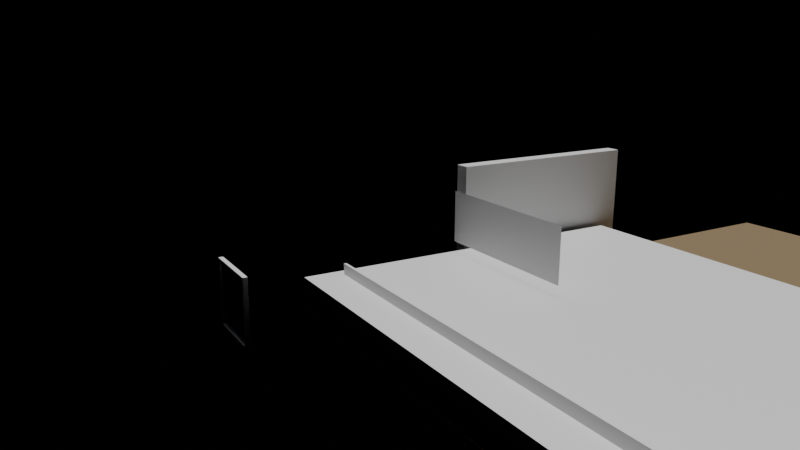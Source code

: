 # Source: e2442_after.blend  (saved by Blender 5.2.44; exported with 4.5.12 LTS)
import bpy
from mathutils import Matrix  # noqa: F401  (used for matrix-valued properties, if any)

bpy.ops.wm.read_factory_settings(use_empty=True)
scene = bpy.context.scene
scene.name = 'Scene'

# ---- materials (node trees are filled in below, after node groups)
mat_cesped = bpy.data.materials.new('Cesped')
mat_madera = bpy.data.materials.new('Madera')
mat_ladrillo = bpy.data.materials.new('Ladrillo')
mat_hormigon = bpy.data.materials.new('Hormigon')
mat_agua = bpy.data.materials.new('Agua')
mat_marco_pintura = bpy.data.materials.new('Marco_Pintura')
mat_vidrio = bpy.data.materials.new('Vidrio')

# ---- material node trees
mat_cesped.use_nodes = True; mat_cesped.node_tree.nodes.clear()
_N = mat_cesped.node_tree.nodes; _L = mat_cesped.node_tree.links
n0 = _N.new('ShaderNodeBsdfPrincipled'); n0.name = 'Principled BSDF'; n0.location = (-200, 100)
n0.inputs[0].default_value = (0.25, 0.18, 0.1, 1.0)
n0.inputs[2].default_value = 0.9
n0.inputs[3].default_value = 1.45
n0.inputs[10].default_value = 0.005
n1 = _N.new('ShaderNodeOutputMaterial'); n1.name = 'Material Output'; n1.location = (200, 100)
_L.new(n0.outputs[0], n1.inputs[0])
n1.is_active_output = True
mat_madera.use_nodes = True; mat_madera.node_tree.nodes.clear()
_N = mat_madera.node_tree.nodes; _L = mat_madera.node_tree.links
n0 = _N.new('ShaderNodeBsdfPrincipled'); n0.name = 'Principled BSDF'; n0.location = (-200, 100)
n0.inputs[3].default_value = 1.45
n0.inputs[10].default_value = 0.005
n1 = _N.new('ShaderNodeOutputMaterial'); n1.name = 'Material Output'; n1.location = (200, 100)
_L.new(n0.outputs[0], n1.inputs[0])
n1.is_active_output = True
mat_ladrillo.use_nodes = True; mat_ladrillo.node_tree.nodes.clear()
_N = mat_ladrillo.node_tree.nodes; _L = mat_ladrillo.node_tree.links
n0 = _N.new('ShaderNodeBsdfPrincipled'); n0.name = 'Principled BSDF'; n0.location = (-200, 100)
n0.inputs[3].default_value = 1.45
n0.inputs[10].default_value = 0.005
n1 = _N.new('ShaderNodeOutputMaterial'); n1.name = 'Material Output'; n1.location = (200, 100)
_L.new(n0.outputs[0], n1.inputs[0])
n1.is_active_output = True
mat_hormigon.use_nodes = True; mat_hormigon.node_tree.nodes.clear()
_N = mat_hormigon.node_tree.nodes; _L = mat_hormigon.node_tree.links
n0 = _N.new('ShaderNodeBsdfPrincipled'); n0.name = 'Principled BSDF'; n0.location = (-200, 100)
n0.inputs[3].default_value = 1.45
n0.inputs[10].default_value = 0.005
n1 = _N.new('ShaderNodeOutputMaterial'); n1.name = 'Material Output'; n1.location = (200, 100)
_L.new(n0.outputs[0], n1.inputs[0])
n1.is_active_output = True
mat_agua.use_nodes = True; mat_agua.node_tree.nodes.clear()
_N = mat_agua.node_tree.nodes; _L = mat_agua.node_tree.links
n0 = _N.new('ShaderNodeBsdfPrincipled'); n0.name = 'Principled BSDF'; n0.location = (-200, 100)
n0.inputs[3].default_value = 1.45
n0.inputs[10].default_value = 0.005
n1 = _N.new('ShaderNodeOutputMaterial'); n1.name = 'Material Output'; n1.location = (200, 100)
_L.new(n0.outputs[0], n1.inputs[0])
n1.is_active_output = True
mat_marco_pintura.use_nodes = True; mat_marco_pintura.node_tree.nodes.clear()
_N = mat_marco_pintura.node_tree.nodes; _L = mat_marco_pintura.node_tree.links
n0 = _N.new('ShaderNodeBsdfPrincipled'); n0.name = 'Principled BSDF'; n0.location = (-200, 100)
n0.inputs[3].default_value = 1.45
n0.inputs[10].default_value = 0.005
n1 = _N.new('ShaderNodeOutputMaterial'); n1.name = 'Material Output'; n1.location = (200, 100)
_L.new(n0.outputs[0], n1.inputs[0])
n1.is_active_output = True
mat_vidrio.use_nodes = True; mat_vidrio.node_tree.nodes.clear()
_N = mat_vidrio.node_tree.nodes; _L = mat_vidrio.node_tree.links
n0 = _N.new('ShaderNodeBsdfPrincipled'); n0.name = 'Principled BSDF'; n0.location = (-200, 100)
n0.inputs[0].default_value = (0.7, 0.85, 1.0, 1.0)
n0.inputs[2].default_value = 0.05
n0.inputs[3].default_value = 1.45
n0.inputs[10].default_value = 0.005
n0.inputs[18].default_value = 1.0
n1 = _N.new('ShaderNodeOutputMaterial'); n1.name = 'Material Output'; n1.location = (200, 100)
_L.new(n0.outputs[0], n1.inputs[0])
n1.is_active_output = True

# ---- cameras
cam_camaravista = bpy.data.cameras.new('CamaraVista')
cam_camaravista.lens = 35.0

# ---- lights
light_luzsol = bpy.data.lights.new('LuzSol', 'SUN')
light_luzsol.energy = 3.0
light_luzsol.shadow_soft_size = 0.25

# ---- meshes
me_terrenocesped_cuerpo_mesh = bpy.data.meshes.new('TerrenoCesped_Cuerpo_mesh')
me_terrenocesped_cuerpo_mesh.from_pydata([(0.0, 0.0, 0.0), (18.0, 0.0, 0.0), (18.0, 12.0, 0.0), (0.0, 12.0, 0.0), (0.0, 0.0, 0.1), (18.0, 0.0, 0.1), (18.0, 12.0, 0.1), (0.0, 12.0, 0.1)], [], [(0, 1, 2, 3), (4, 5, 6, 7), (0, 1, 5, 4), (1, 2, 6, 5), (2, 3, 7, 6), (3, 0, 4, 7)])
me_terrenocesped_cuerpo_mesh.materials.append(mat_cesped)
me_terrenocesped_cuerpo_mesh.update()
me_deckmadera_mesh = bpy.data.meshes.new('DeckMadera_mesh')
me_deckmadera_mesh.from_pydata([(0.0, 0.0, 0.0), (10.0, 0.0, 0.0), (10.0, 7.0, 0.0), (0.0, 7.0, 0.0), (0.0, 0.0, 0.2), (10.0, 0.0, 0.2), (10.0, 7.0, 0.2), (0.0, 7.0, 0.2)], [], [(0, 3, 2, 1), (4, 5, 6, 7), (2, 3, 7, 6), (0, 1, 5, 4), (1, 2, 6, 5), (3, 0, 4, 7)])
me_deckmadera_mesh.materials.append(mat_madera)
me_deckmadera_mesh.update()
me_muropiedra_cuerpo_mesh = bpy.data.meshes.new('MuroPiedra_Cuerpo_mesh')
me_muropiedra_cuerpo_mesh.from_pydata([(0.0, 0.0, 0.0), (4.0, 0.0, 0.0), (4.0, 0.3, 0.0), (0.0, 0.3, 0.0), (0.0, 0.0, 1.8), (4.0, 0.0, 1.8), (4.0, 0.3, 1.8), (0.0, 0.3, 1.8)], [], [(0, 1, 2, 3), (4, 5, 6, 7), (0, 1, 5, 4), (1, 2, 6, 5), (2, 3, 7, 6), (3, 0, 4, 7)])
me_muropiedra_cuerpo_mesh.materials.append(mat_ladrillo)
me_muropiedra_cuerpo_mesh.update()
me_cube = bpy.data.meshes.new('Cube')
me_cube.from_pydata([(-1.0, -1.0, -1.0), (-0.9556, -0.9333, -0.5), (-1.0, -1.0, 1.0), (-1.0, 1.0, -1.0), (-0.9556, 0.9333, -0.5), (-1.0, 1.0, 1.0), (1.0, -1.0, -1.0), (0.9556, -0.9333, -0.5), (1.0, -1.0, 1.0), (1.0, 1.0, -1.0), (0.9556, 0.9333, -0.5), (1.0, 1.0, 1.0), (-0.9556, -0.9333, 1.0), (-0.9556, 0.9333, 1.0), (0.9556, -0.9333, 1.0), (0.9556, 0.9333, 1.0)], [], [(0, 2, 5, 3), (3, 5, 11, 9), (9, 11, 8, 6), (6, 8, 2, 0), (3, 9, 6, 0), (14, 8, 11, 15), (15, 11, 5, 2, 8, 14, 12, 13), (12, 1, 4, 13), (13, 4, 10, 15), (10, 7, 14, 15), (7, 1, 12, 14), (4, 1, 7, 10)])
_uv = me_cube.uv_layers.new(name='UVMap')
_uv.uv.foreach_set('vector', [0.375, 0.0, 0.625, 0.0, 0.625, 0.25, 0.375, 0.25, 0.375, 0.25, 0.625, 0.25, 0.625, 0.5, 0.375, 0.5, 0.375, 0.5, 0.625, 0.5, 0.625, 0.75, 0.375, 0.75, 0.375, 0.75, 0.625, 0.75, 0.625, 1.0, 0.375, 1.0, 0.125, 0.5, 0.375, 0.5, 0.375, 0.75, 0.125, 0.75, 0.6306, 0.7417, 0.625, 0.75, 0.625, 0.5, 0.6306, 0.5083, 0.6306, 0.5083, 0.625, 0.5, 0.875, 0.5, 0.875, 0.75, 0.625, 0.75, 0.6306, 0.7417, 0.8694, 0.7417, 0.8694, 0.5083, 0.5625, 0.0, 0.375, 0.0, 0.375, 0.25, 0.5625, 0.25, 0.5625, 0.25, 0.375, 0.25, 0.375, 0.5, 0.5625, 0.5, 0.375, 0.5, 0.375, 0.75, 0.5625, 0.75, 0.5625, 0.5, 0.375, 0.75, 0.375, 1.0, 0.5625, 1.0, 0.5625, 0.75, 0.125, 0.5, 0.125, 0.75, 0.375, 0.75, 0.375, 0.5])
me_cube.materials.append(mat_hormigon)
me_cube.materials.append(None)
me_cube.update()
me_cube_002 = bpy.data.meshes.new('Cube.002')
me_cube_002.from_pydata([(-1.0, -1.0, -1.0), (-1.0, -1.0, 1.0), (-1.0, 1.0, -1.0), (-1.0, 1.0, 1.0), (1.0, -1.0, -1.0), (1.0, -1.0, 1.0), (1.0, 1.0, -1.0), (1.0, 1.0, 1.0)], [], [(0, 1, 3, 2), (2, 3, 7, 6), (6, 7, 5, 4), (4, 5, 1, 0), (2, 6, 4, 0), (7, 3, 1, 5)])
_uv = me_cube_002.uv_layers.new(name='UVMap')
_uv.uv.foreach_set('vector', [0.375, 0.0, 0.625, 0.0, 0.625, 0.25, 0.375, 0.25, 0.375, 0.25, 0.625, 0.25, 0.625, 0.5, 0.375, 0.5, 0.375, 0.5, 0.625, 0.5, 0.625, 0.75, 0.375, 0.75, 0.375, 0.75, 0.625, 0.75, 0.625, 1.0, 0.375, 1.0, 0.125, 0.5, 0.375, 0.5, 0.375, 0.75, 0.125, 0.75, 0.625, 0.5, 0.875, 0.5, 0.875, 0.75, 0.625, 0.75])
me_cube_002.materials.append(mat_agua)
me_cube_002.update()
me_plane = bpy.data.meshes.new('Plane')
me_plane.from_pydata([(-1.0, -1.0, 0.0), (1.0, -1.0, 0.0), (-1.0, 1.0, 0.0), (1.0, 1.0, 0.0)], [], [(0, 1, 3, 2)])
_uv = me_plane.uv_layers.new(name='UVMap')
_uv.uv.foreach_set('vector', [0.0, 0.0, 1.0, 0.0, 1.0, 1.0, 0.0, 1.0])
me_plane.materials.append(mat_agua)
me_plane.update()
me_ventana_nuevo_jamba_izq_mesh = bpy.data.meshes.new('Ventana_Nuevo_Jamba_Izq_mesh')
me_ventana_nuevo_jamba_izq_mesh.from_pydata([(0.0, 0.0, 0.0), (0.06, 0.0, 0.0), (0.06, 0.08, 0.0), (0.0, 0.08, 0.0), (0.0, 0.0, 1.2), (0.06, 0.0, 1.2), (0.06, 0.08, 1.2), (0.0, 0.08, 1.2)], [], [(0, 1, 2, 3), (4, 5, 6, 7), (0, 1, 5, 4), (1, 2, 6, 5), (2, 3, 7, 6), (3, 0, 4, 7)])
me_ventana_nuevo_jamba_izq_mesh.materials.append(mat_marco_pintura)
me_ventana_nuevo_jamba_izq_mesh.update()
me_ventana_nuevo_jamba_der_mesh = bpy.data.meshes.new('Ventana_Nuevo_Jamba_Der_mesh')
me_ventana_nuevo_jamba_der_mesh.from_pydata([(0.0, 0.0, 0.0), (0.06, 0.0, 0.0), (0.06, 0.08, 0.0), (0.0, 0.08, 0.0), (0.0, 0.0, 1.2), (0.06, 0.0, 1.2), (0.06, 0.08, 1.2), (0.0, 0.08, 1.2)], [], [(0, 1, 2, 3), (4, 5, 6, 7), (0, 1, 5, 4), (1, 2, 6, 5), (2, 3, 7, 6), (3, 0, 4, 7)])
me_ventana_nuevo_jamba_der_mesh.materials.append(mat_marco_pintura)
me_ventana_nuevo_jamba_der_mesh.update()
me_ventana_nuevo_trav_inf_mesh = bpy.data.meshes.new('Ventana_Nuevo_Trav_Inf_mesh')
me_ventana_nuevo_trav_inf_mesh.from_pydata([(0.0, 0.0, 0.0), (1.08, 0.0, 0.0), (1.08, 0.08, 0.0), (0.0, 0.08, 0.0), (0.0, 0.0, 0.06), (1.08, 0.0, 0.06), (1.08, 0.08, 0.06), (0.0, 0.08, 0.06)], [], [(0, 1, 2, 3), (4, 5, 6, 7), (0, 1, 5, 4), (1, 2, 6, 5), (2, 3, 7, 6), (3, 0, 4, 7)])
me_ventana_nuevo_trav_inf_mesh.materials.append(mat_marco_pintura)
me_ventana_nuevo_trav_inf_mesh.update()
me_ventana_nuevo_trav_sup_mesh = bpy.data.meshes.new('Ventana_Nuevo_Trav_Sup_mesh')
me_ventana_nuevo_trav_sup_mesh.from_pydata([(0.0, 0.0, 0.0), (1.08, 0.0, 0.0), (1.08, 0.08, 0.0), (0.0, 0.08, 0.0), (0.0, 0.0, 0.06), (1.08, 0.0, 0.06), (1.08, 0.08, 0.06), (0.0, 0.08, 0.06)], [], [(0, 1, 2, 3), (4, 5, 6, 7), (0, 1, 5, 4), (1, 2, 6, 5), (2, 3, 7, 6), (3, 0, 4, 7)])
me_ventana_nuevo_trav_sup_mesh.materials.append(mat_marco_pintura)
me_ventana_nuevo_trav_sup_mesh.update()
me_ventana_nuevo_vidrio_1_1_mesh = bpy.data.meshes.new('Ventana_Nuevo_Vidrio_1_1_mesh')
me_ventana_nuevo_vidrio_1_1_mesh.from_pydata([(0.0, 0.0, 0.0), (1.08, 0.0, 0.0), (1.08, 0.06, 0.0), (0.0, 0.06, 0.0), (0.0, 0.0, 1.08), (1.08, 0.0, 1.08), (1.08, 0.06, 1.08), (0.0, 0.06, 1.08)], [], [(0, 1, 2, 3), (4, 5, 6, 7), (0, 1, 5, 4), (1, 2, 6, 5), (2, 3, 7, 6), (3, 0, 4, 7)])
me_ventana_nuevo_vidrio_1_1_mesh.materials.append(mat_vidrio)
me_ventana_nuevo_vidrio_1_1_mesh.update()

# ---- objects
ob_terrenocesped = bpy.data.objects.new('TerrenoCesped', None)
ob_terrenocesped_cuerpo = bpy.data.objects.new('TerrenoCesped_Cuerpo', me_terrenocesped_cuerpo_mesh)
ob_deckmadera_solido = bpy.data.objects.new('DeckMadera_Solido', me_deckmadera_mesh)
ob_deckmadera = bpy.data.objects.new('DeckMadera', None)
ob_muropiedra = bpy.data.objects.new('MuroPiedra', None)
ob_muropiedra_cuerpo = bpy.data.objects.new('MuroPiedra_Cuerpo', me_muropiedra_cuerpo_mesh)
ob_piscinabase = bpy.data.objects.new('PiscinaBase', me_cube)
ob_aguapiscina = bpy.data.objects.new('AguaPiscina', me_cube_002)
ob_cascada = bpy.data.objects.new('Cascada', me_plane)
ob_luzsol = bpy.data.objects.new('LuzSol', light_luzsol)
ob_camaravista = bpy.data.objects.new('CamaraVista', cam_camaravista)
ob_ventana_nuevo = bpy.data.objects.new('Ventana_Nuevo', None)
ob_ventana_nuevo_jamba_izq = bpy.data.objects.new('Ventana_Nuevo_Jamba_Izq', me_ventana_nuevo_jamba_izq_mesh)
ob_ventana_nuevo_jamba_der = bpy.data.objects.new('Ventana_Nuevo_Jamba_Der', me_ventana_nuevo_jamba_der_mesh)
ob_ventana_nuevo_trav_inf = bpy.data.objects.new('Ventana_Nuevo_Trav_Inf', me_ventana_nuevo_trav_inf_mesh)
ob_ventana_nuevo_trav_sup = bpy.data.objects.new('Ventana_Nuevo_Trav_Sup', me_ventana_nuevo_trav_sup_mesh)
ob_ventana_nuevo_vidrio_1_1 = bpy.data.objects.new('Ventana_Nuevo_Vidrio_1_1', me_ventana_nuevo_vidrio_1_1_mesh)

# ---- transforms, parenting, visibility, modifiers, constraints
ob_terrenocesped.location = (0.0, 0.0, -0.1)
ob_terrenocesped.empty_display_type = 'ARROWS'
ob_terrenocesped_cuerpo.parent = ob_terrenocesped
ob_terrenocesped_cuerpo.location = (0.0, 0.0, 0.0)
ob_deckmadera_solido.parent = ob_deckmadera
ob_deckmadera_solido.location = (0.0, 0.0, 0.0)
ob_deckmadera.location = (0.0, 0.0, 0.4)
ob_deckmadera.empty_display_type = 'ARROWS'
ob_muropiedra.location = (-0.15, 3.5, 0.4)
ob_muropiedra.rotation_euler = (0.0, 0.0, 1.571)
ob_muropiedra.empty_display_type = 'ARROWS'
ob_muropiedra_cuerpo.parent = ob_muropiedra
ob_muropiedra_cuerpo.location = (0.0, 0.0, 0.0)
ob_piscinabase.location = (4.5, 3.5, 0.0)
ob_piscinabase.scale = (4.5, 3.0, 0.4)
ob_aguapiscina.location = (4.5, 0.7, 0.5)
ob_aguapiscina.scale = (4.3, 0.025, 0.3)
ob_cascada.location = (1.5, 3.2, 1.3)
ob_cascada.rotation_euler = (1.571, 0.0, 0.0)
ob_cascada.scale = (1.5, 0.5, 1.0)
_m = ob_cascada.modifiers.new('OndasCascada', 'DISPLACE')
_m.strength = 0.1
ob_luzsol.location = (5.0, -5.0, 10.0)
ob_camaravista.location = (12.0, -5.0, 5.0)
ob_camaravista.rotation_euler = (1.309, 0.0, 1.047)
ob_ventana_nuevo.location = (-0.0, -1.5, 0.0)
ob_ventana_nuevo.empty_display_type = 'ARROWS'
ob_ventana_nuevo_jamba_izq.parent = ob_ventana_nuevo
ob_ventana_nuevo_jamba_izq.location = (0.0, 0.0, 0.0)
ob_ventana_nuevo_jamba_der.parent = ob_ventana_nuevo
ob_ventana_nuevo_jamba_der.location = (1.14, 0.0, 0.0)
ob_ventana_nuevo_trav_inf.parent = ob_ventana_nuevo
ob_ventana_nuevo_trav_inf.location = (0.06, 0.0, 0.0)
ob_ventana_nuevo_trav_sup.parent = ob_ventana_nuevo
ob_ventana_nuevo_trav_sup.location = (0.06, 0.0, 1.14)
ob_ventana_nuevo_vidrio_1_1.parent = ob_ventana_nuevo
ob_ventana_nuevo_vidrio_1_1.location = (0.06, 0.02, 0.06)

# ---- collection membership
scene.collection.objects.link(ob_terrenocesped)
scene.collection.objects.link(ob_terrenocesped_cuerpo)
scene.collection.objects.link(ob_deckmadera_solido)
scene.collection.objects.link(ob_deckmadera)
scene.collection.objects.link(ob_muropiedra)
scene.collection.objects.link(ob_muropiedra_cuerpo)
scene.collection.objects.link(ob_piscinabase)
scene.collection.objects.link(ob_aguapiscina)
scene.collection.objects.link(ob_cascada)
scene.collection.objects.link(ob_luzsol)
scene.collection.objects.link(ob_camaravista)
scene.collection.objects.link(ob_ventana_nuevo)
scene.collection.objects.link(ob_ventana_nuevo_jamba_izq)
scene.collection.objects.link(ob_ventana_nuevo_jamba_der)
scene.collection.objects.link(ob_ventana_nuevo_trav_inf)
scene.collection.objects.link(ob_ventana_nuevo_trav_sup)
scene.collection.objects.link(ob_ventana_nuevo_vidrio_1_1)

# ---- scene / render settings (as saved in the file)
scene.camera = ob_camaravista
scene.frame_start = 1; scene.frame_end = 250; scene.frame_set(1)
scene.render.engine = 'BLENDER_EEVEE_NEXT'
scene.render.bake_bias = 0.0
scene.render.bake_samples = 0
scene.render.compositor_device = 'GPU'
scene.eevee.use_volume_custom_range = False
scene.eevee.fast_gi_thickness_near = 0.1
scene.eevee.fast_gi_thickness_far = 0.0
scene.eevee.ray_tracing_options.screen_trace_thickness = 0.1
bpy.context.view_layer.update()
